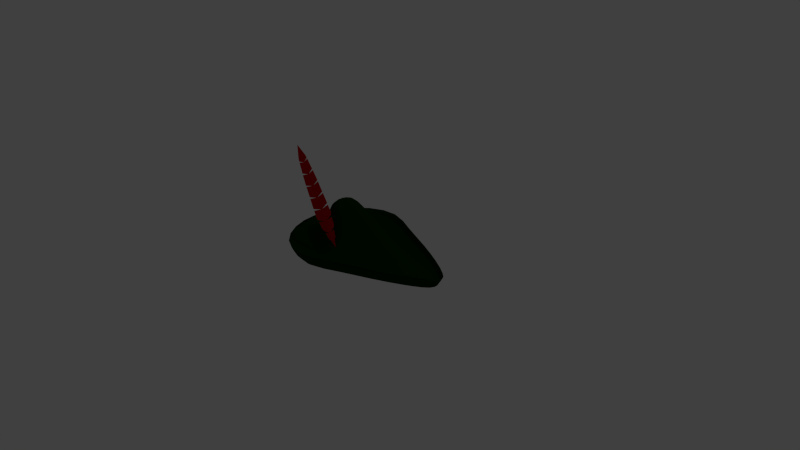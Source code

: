 # Source: RogueHat.blend  (saved by Blender 2.64.0; exported with 4.5.12 LTS)
import bpy
from mathutils import Matrix  # noqa: F401  (used for matrix-valued properties, if any)

bpy.ops.wm.read_factory_settings(use_empty=True)
scene = bpy.context.scene
scene.name = 'Scene'

# ---- collections
col_collection_1 = bpy.data.collections.new('Collection 1'); scene.collection.children.link(col_collection_1)

# ---- materials (node trees are filled in below, after node groups)
mat_hat_feather = bpy.data.materials.new('Hat Feather')
mat_hat_feather.alpha_threshold = 0.0
mat_hat_feather.use_transparent_shadow = False
mat_hat_feather.diffuse_color = (0.5596, 0.0, 0.0, 1.0)
mat_hat_feather.specular_color = (1.0, 0.0, 0.0)
mat_hat_feather.roughness = 0.5
mat_hat_feather.specular_intensity = 0.0
mat_hat_feather.line_color = (0.0, 0.0, 0.0, 1.0)
mat_rogue_hat = bpy.data.materials.new('Rogue Hat')
mat_rogue_hat.alpha_threshold = 0.0
mat_rogue_hat.use_transparent_shadow = False
mat_rogue_hat.diffuse_color = (0.0, 0.02721, 7.993e-08, 1.0)
mat_rogue_hat.specular_color = (0.0, 0.1523, 0.0)
mat_rogue_hat.roughness = 0.5
mat_rogue_hat.specular_intensity = 0.1071
mat_rogue_hat.line_color = (0.0, 0.0, 0.0, 1.0)

# ---- material node trees

# ---- world
world_world = bpy.data.worlds.new('World'); scene.world = world_world
world_world.color = (0.05088, 0.05088, 0.05088)
world_world.use_sun_shadow = False
world_world.sun_shadow_jitter_overblur = 0.0
world_world.cycles.sampling_method = 'MANUAL'
world_world.cycles.sample_map_resolution = 256

# ---- cameras
cam_camera = bpy.data.cameras.new('Camera')
cam_camera.clip_end = 100.0
cam_camera.lens = 35.0
cam_camera.sensor_width = 32.0
cam_camera.sensor_height = 18.0
cam_camera.ortho_scale = 7.314
cam_camera.dof.focus_distance = 0.0
cam_camera.dof.aperture_fstop = 128.0

# ---- lights
light_lamp = bpy.data.lights.new('Lamp', 'POINT')
light_lamp.transmission_factor = 0.0
light_lamp.cutoff_distance = 30.0
light_lamp.energy = 100.0
light_lamp.shadow_buffer_clip_start = 1.001
light_lamp.shadow_soft_size = 1.0
light_lamp.shadow_maximum_resolution = 0.006
light_lamp.use_absolute_resolution = True
light_lamp.cycles.use_multiple_importance_sampling = False

# ---- meshes
me_plane_001 = bpy.data.meshes.new('Plane.001')
me_plane_001.from_pydata([(0.1147, 0.004411, -1.0), (-0.1147, 0.004411, -1.0), (0.0, 0.004411, 1.0), (0.01614, 0.004411, -1.153), (-0.01614, 0.004411, -1.153), (0.01614, 0.004411, -1.449), (-0.01614, 0.004411, -1.449), (-0.1294, 0.004411, 0.75), (-0.175, 0.004411, 0.5), (-0.2147, 0.004411, 0.25), (-0.235, 0.004411, 0.0), (-0.2575, 0.004411, -0.25), (-0.2714, 0.004411, -0.5), (-0.2165, 0.004411, -0.75), (0.2165, 0.004411, -0.75), (0.2714, 0.004411, -0.5), (0.2575, 0.004411, -0.25), (0.235, 0.004411, 0.0), (0.2147, 0.004411, 0.25), (0.175, 0.004411, 0.5), (0.1294, 0.004411, 0.75), (-0.1516, 0.004411, 0.6614), (-0.1474, 0.004411, 0.6848), (0.1474, 0.004411, 0.6848), (0.1516, 0.004411, 0.6614), (0.1944, 0.004411, 0.4045), (0.0165, 0.004411, 0.375), (0.1891, 0.004411, 0.4386), (-0.1891, 0.004411, 0.4386), (-0.00815, 0.004411, 0.6257), (0.00815, 0.004411, 0.6257), (0.02086, 0.004411, -0.125), (0.2435, 0.004411, -0.09336), (-0.0165, 0.004411, 0.375), (-0.1944, 0.004411, 0.4045), (0.2405, 0.004411, -0.05925), (-0.2405, 0.004411, -0.05925), (0.2589, 0.004411, -0.308), (-0.2589, 0.004411, -0.308), (-0.0224, 0.004411, -0.375), (-0.261, 0.004411, -0.3456), (0.22, 0.004411, 0.186), (-0.22, 0.004411, 0.186), (-0.01904, 0.004411, 0.125), (-0.2221, 0.004411, 0.1589), (-0.02086, 0.004411, -0.125), (-0.2435, 0.004411, -0.09336), (0.2221, 0.004411, 0.1589), (0.01904, 0.004411, 0.125), (0.0224, 0.004411, -0.375), (0.261, 0.004411, -0.3456), (0.245, 0.004411, -0.5535), (-0.245, 0.004411, -0.5535), (-0.02066, 0.004411, -0.625), (-0.2356, 0.004411, -0.5971), (-0.01402, 0.004411, -0.875), (-0.1724, 0.004411, -0.8035), (0.2356, 0.004411, -0.5971), (0.02066, 0.004411, -0.625), (-0.155, 0.004411, -0.8471), (0.1724, 0.004411, -0.8035), (0.01402, 0.004411, -0.875), (0.155, 0.004411, -0.8471), (-0.07759, 0.004411, -1.015), (-0.005959, 0.004411, -1.077), (-0.0624, 0.004411, -1.041), (0.0624, 0.004411, -1.041), (0.005959, 0.004411, -1.077), (0.07759, 0.004411, -1.015), (0.0, 0.004411, 0.75), (0.0, 0.004411, 0.5), (0.0, 0.004411, 0.25), (0.0, 0.004411, 0.0), (0.0, 0.004411, -1.0), (0.0, 0.004411, -1.449), (0.0, 0.004411, -1.153), (0.0, 0.004411, 0.3572), (0.0, 0.004411, 0.1115), (7.451e-09, 0.004411, -0.125), (0.0, 0.004411, -0.1066), (0.0, 0.004411, 0.1386), (7.451e-09, 0.004411, 0.125), (0.0, 0.004411, -0.1407), (0.0, 0.004411, -0.3554), (0.0, 0.004411, -0.25), (0.0, 0.004411, -0.5), (0.0, 0.004411, -0.75), (0.0, 0.004411, 0.6374), (0.0, 0.004411, 0.614), (-1.49e-08, 0.004411, 0.3913), (0.0, 0.004411, 0.6257), (7.451e-09, 0.004411, 0.375), (0.0, 0.004411, -0.375), (0.0, 0.004411, -0.3929), (0.0, 0.004411, -0.6008), (0.0, 0.004411, -0.625), (0.0, 0.004411, -0.6444), (0.0, 0.004411, -0.8508), (7.451e-09, 0.004411, -0.875), (0.0, 0.004411, -0.8944), (0.0, 0.004411, -1.089), (0.0, 0.004411, -1.077), (0.0, 0.004411, -1.062), (0.1147, 0.006651, -1.0), (-0.1147, 0.006651, -1.0), (0.0, 0.006651, 1.0), (0.01614, 0.006651, -1.153), (-0.01614, 0.006651, -1.153), (0.01614, 0.006651, -1.449), (-0.01614, 0.006651, -1.449), (-0.1294, 0.006651, 0.75), (-0.175, 0.006651, 0.5), (-0.2147, 0.006651, 0.25), (-0.235, 0.006651, 0.0), (-0.2575, 0.006651, -0.25), (-0.2714, 0.006651, -0.5), (-0.2165, 0.006651, -0.75), (0.2165, 0.006651, -0.75), (0.2714, 0.006651, -0.5), (0.2575, 0.006651, -0.25), (0.235, 0.006651, 0.0), (0.2147, 0.006651, 0.25), (0.175, 0.006651, 0.5), (0.1294, 0.006651, 0.75), (-0.1516, 0.006651, 0.6614), (-0.1474, 0.006651, 0.6848), (0.1474, 0.006651, 0.6848), (0.1516, 0.006651, 0.6614), (0.1944, 0.006651, 0.4045), (0.0165, 0.006651, 0.375), (0.1891, 0.006651, 0.4386), (-0.1891, 0.006651, 0.4386), (-0.00815, 0.006651, 0.6257), (0.00815, 0.006651, 0.6257), (0.02086, 0.006651, -0.125), (0.2435, 0.006651, -0.09336), (-0.0165, 0.006651, 0.375), (-0.1944, 0.006651, 0.4045), (0.2405, 0.006651, -0.05925), (-0.2405, 0.006651, -0.05925), (0.2589, 0.006651, -0.308), (-0.2589, 0.006651, -0.308), (-0.0224, 0.006651, -0.375), (-0.261, 0.006651, -0.3456), (0.22, 0.006651, 0.186), (-0.22, 0.006651, 0.186), (-0.01904, 0.006651, 0.125), (-0.2221, 0.006651, 0.1589), (-0.02086, 0.006651, -0.125), (-0.2435, 0.006651, -0.09336), (0.2221, 0.006651, 0.1589), (0.01904, 0.006651, 0.125), (0.0224, 0.006651, -0.375), (0.261, 0.006651, -0.3456), (0.245, 0.006651, -0.5535), (-0.245, 0.006651, -0.5535), (-0.02066, 0.006651, -0.625), (-0.2356, 0.006651, -0.5971), (-0.01402, 0.006651, -0.875), (-0.1724, 0.006651, -0.8035), (0.2356, 0.006651, -0.5971), (0.02066, 0.006651, -0.625), (-0.155, 0.006651, -0.8471), (0.1724, 0.006651, -0.8035), (0.01402, 0.006651, -0.875), (0.155, 0.006651, -0.8471), (-0.07759, 0.006651, -1.015), (-0.005959, 0.006651, -1.077), (-0.0624, 0.006651, -1.041), (0.0624, 0.006651, -1.041), (0.005959, 0.006651, -1.077), (0.07759, 0.006651, -1.015), (0.0, 0.006651, 0.75), (0.0, 0.006651, 0.5), (0.0, 0.006651, 0.25), (0.0, 0.006651, 0.0), (0.0, 0.006651, -1.0), (0.0, 0.006651, -1.449), (0.0, 0.006651, -1.153), (0.0, 0.006651, 0.3572), (0.0, 0.006651, 0.1115), (7.451e-09, 0.006651, -0.125), (0.0, 0.006651, -0.1066), (0.0, 0.006651, 0.1386), (7.451e-09, 0.006651, 0.125), (0.0, 0.006651, -0.1407), (0.0, 0.006651, -0.3554), (0.0, 0.006651, -0.25), (0.0, 0.006651, -0.5), (0.0, 0.006651, -0.75), (0.0, 0.006651, 0.6374), (0.0, 0.006651, 0.614), (-1.49e-08, 0.006651, 0.3913), (0.0, 0.006651, 0.6257), (7.451e-09, 0.006651, 0.375), (0.0, 0.006651, -0.375), (0.0, 0.006651, -0.3929), (0.0, 0.006651, -0.6008), (0.0, 0.006651, -0.625), (0.0, 0.006651, -0.6444), (0.0, 0.006651, -0.8508), (7.451e-09, 0.006651, -0.875), (0.0, 0.006651, -0.8944), (0.0, 0.006651, -1.089), (0.0, 0.006651, -1.077), (0.0, 0.006651, -1.062)], [], [(99, 73, 1, 59), (102, 63, 1, 73), (75, 74, 6, 4), (88, 70, 8, 21), (76, 71, 9, 34), (77, 72, 10, 44), (82, 84, 11, 46), (93, 85, 12, 40), (96, 86, 13, 54), (69, 87, 22, 7), (90, 88, 21, 29), (89, 91, 33, 28), (87, 90, 29, 22), (70, 89, 28, 8), (91, 76, 34, 33), (81, 77, 44, 43), (72, 79, 36, 10), (71, 80, 42, 9), (80, 81, 43, 42), (79, 78, 45, 36), (78, 82, 46, 45), (84, 83, 38, 11), (83, 92, 39, 38), (92, 93, 40, 39), (85, 94, 52, 12), (94, 95, 53, 52), (95, 96, 54, 53), (86, 97, 56, 13), (97, 98, 55, 56), (98, 99, 59, 55), (75, 4, 65, 100), (100, 65, 64, 101), (101, 64, 63, 102), (68, 102, 73, 0), (62, 0, 73, 99), (24, 19, 70, 88), (25, 18, 71, 76), (3, 5, 74, 75), (47, 17, 72, 77), (32, 16, 84, 82), (50, 15, 85, 93), (57, 14, 86, 96), (20, 23, 87, 69), (30, 24, 88, 90), (27, 26, 91, 89), (23, 30, 90, 87), (19, 27, 89, 70), (26, 25, 76, 91), (48, 47, 77, 81), (17, 35, 79, 72), (18, 41, 80, 71), (41, 48, 81, 80), (35, 31, 78, 79), (31, 32, 82, 78), (16, 37, 83, 84), (37, 49, 92, 83), (49, 50, 93, 92), (15, 51, 94, 85), (51, 58, 95, 94), (58, 57, 96, 95), (14, 60, 97, 86), (60, 61, 98, 97), (61, 62, 99, 98), (3, 75, 100, 66), (66, 100, 101, 67), (67, 101, 102, 68), (202, 162, 104, 176), (205, 176, 104, 166), (178, 107, 109, 177), (191, 124, 111, 173), (179, 137, 112, 174), (180, 147, 113, 175), (185, 149, 114, 187), (196, 143, 115, 188), (199, 157, 116, 189), (172, 110, 125, 190), (193, 132, 124, 191), (192, 131, 136, 194), (190, 125, 132, 193), (173, 111, 131, 192), (194, 136, 137, 179), (184, 146, 147, 180), (175, 113, 139, 182), (174, 112, 145, 183), (183, 145, 146, 184), (182, 139, 148, 181), (181, 148, 149, 185), (187, 114, 141, 186), (186, 141, 142, 195), (195, 142, 143, 196), (188, 115, 155, 197), (197, 155, 156, 198), (198, 156, 157, 199), (189, 116, 159, 200), (200, 159, 158, 201), (201, 158, 162, 202), (178, 203, 168, 107), (203, 204, 167, 168), (204, 205, 166, 167), (171, 103, 176, 205), (165, 202, 176, 103), (127, 191, 173, 122), (128, 179, 174, 121), (106, 178, 177, 108), (150, 180, 175, 120), (135, 185, 187, 119), (153, 196, 188, 118), (160, 199, 189, 117), (123, 172, 190, 126), (133, 193, 191, 127), (130, 192, 194, 129), (126, 190, 193, 133), (122, 173, 192, 130), (129, 194, 179, 128), (151, 184, 180, 150), (120, 175, 182, 138), (121, 174, 183, 144), (144, 183, 184, 151), (138, 182, 181, 134), (134, 181, 185, 135), (119, 187, 186, 140), (140, 186, 195, 152), (152, 195, 196, 153), (118, 188, 197, 154), (154, 197, 198, 161), (161, 198, 199, 160), (117, 189, 200, 163), (163, 200, 201, 164), (164, 201, 202, 165), (106, 169, 203, 178), (169, 170, 204, 203), (170, 171, 205, 204), (150, 120, 17, 47), (65, 4, 107, 168), (36, 45, 148, 139), (167, 166, 63, 64), (30, 23, 126, 133), (51, 15, 118, 154), (160, 117, 14, 57), (59, 1, 104, 162), (28, 33, 136, 131), (21, 8, 111, 124), (54, 13, 116, 157), (141, 114, 11, 38), (41, 18, 121, 144), (132, 125, 22, 29), (61, 60, 163, 164), (131, 111, 8, 28), (44, 10, 113, 147), (158, 159, 56, 55), (40, 12, 115, 143), (171, 170, 67, 68), (26, 27, 130, 129), (128, 121, 18, 25), (38, 39, 142, 141), (68, 0, 103, 171), (168, 167, 64, 65), (58, 51, 154, 161), (153, 118, 15, 50), (29, 21, 124, 132), (53, 54, 157, 156), (155, 115, 12, 52), (48, 41, 144, 151), (33, 34, 137, 136), (62, 61, 164, 165), (49, 37, 140, 152), (145, 112, 9, 42), (43, 44, 147, 146), (133, 127, 24, 30), (162, 158, 55, 59), (46, 11, 114, 149), (27, 19, 122, 130), (127, 122, 19, 24), (39, 40, 143, 142), (177, 109, 6, 74), (45, 46, 149, 148), (169, 106, 3, 66), (57, 58, 161, 160), (135, 119, 16, 32), (31, 35, 138, 134), (4, 6, 109, 107), (35, 17, 120, 138), (166, 104, 1, 63), (23, 20, 123, 126), (52, 53, 156, 155), (165, 103, 0, 62), (47, 48, 151, 150), (74, 5, 108, 177), (34, 9, 112, 137), (139, 113, 10, 36), (42, 43, 146, 145), (60, 14, 117, 163), (50, 49, 152, 153), (125, 110, 7, 22), (32, 31, 134, 135), (25, 26, 129, 128), (159, 116, 13, 56), (37, 16, 119, 140), (5, 3, 106, 108), (170, 169, 66, 67), (2, 69, 7), (2, 20, 69), (105, 110, 172), (105, 172, 123), (20, 2, 105, 123), (110, 105, 2, 7)])
me_plane_001.materials.append(mat_hat_feather)
me_plane_001.use_remesh_preserve_volume = False
me_plane_001.use_remesh_preserve_attributes = False
me_plane_001.use_mirror_vertex_groups = False
me_plane_001.update()
me_cylinder_002 = bpy.data.meshes.new('Cylinder.002')
me_cylinder_002.from_pydata([(0.614, -0.3226, -0.02293), (-0.6686, -0.7804, 0.1049), (-1.084, -0.1774, -0.02293), (1.001, 0.1797, 0.1049), (-0.6686, 0.7804, 0.1049), (1.084, -0.0465, -0.02293), (0.2348, -0.5382, 0.1049), (-0.614, -0.7167, -0.02293), (-1.18, 0.1932, 0.1049), (0.9189, 0.165, -0.02293), (-0.614, 0.7167, -0.02293), (1.001, -0.1797, 0.1049), (0.2156, -0.4942, -0.02293), (-1.001, -0.5501, 0.1049), (-0.5206, 0.5898, 0.008152), (0.2348, 0.5382, 0.1049), (-1.084, 0.1774, -0.02293), (-0.9191, 0.146, 0.008152), (0.1828, 0.4067, 0.008152), (-0.7792, -0.4158, 0.008152), (-0.1828, -0.5587, 0.008152), (0.5206, -0.2655, 0.008152), (0.9191, -0.03826, 0.008152), (0.7792, 0.1358, 0.008152), (-0.1828, 0.5587, 0.008152), (-0.7792, 0.4158, 0.008152), (-0.9191, -0.146, 0.008152), (-0.5206, -0.5898, 0.008152), (0.1828, -0.4067, 0.008152), (0.7792, -0.1358, 0.008152), (0.9191, 0.03826, 0.008152), (0.5206, 0.2655, 0.008152), (-0.6132, 0.7058, 0.03744), (-1.083, 0.1747, 0.03744), (0.2153, 0.4868, 0.03744), (-0.9178, -0.4976, 0.03744), (-0.2153, -0.6687, 0.03744), (0.6132, -0.3177, 0.03744), (1.083, -0.04579, 0.03744), (0.9178, 0.1625, 0.03744), (-0.2153, 0.6687, 0.03744), (-0.9178, 0.4976, 0.03744), (-1.083, -0.1747, 0.03744), (-0.6132, -0.7058, 0.03744), (0.2153, -0.4868, 0.03744), (0.9178, -0.1625, 0.03744), (1.083, 0.04579, 0.03744), (0.6132, 0.3177, 0.03744), (0.2323, 0.5325, 0.08201), (0.6615, 0.3476, 0.08201), (0.9901, 0.1778, 0.08201), (1.168, 0.0501, 0.08201), (1.168, -0.0501, 0.08201), (0.9901, -0.1778, 0.08201), (0.6615, -0.3476, 0.08201), (0.2323, -0.5325, 0.08201), (-0.2323, -0.7316, 0.08201), (-0.6615, -0.7722, 0.08201), (-0.9901, -0.5443, 0.08201), (-1.168, -0.1911, 0.08201), (-1.168, 0.1911, 0.08201), (-0.9901, 0.5443, 0.08201), (-0.2323, 0.7316, 0.08201), (-0.6615, 0.7722, 0.08201), (1.18, -0.05063, 0.1049), (-0.9189, 0.5052, -0.02293), (0.614, 0.3226, -0.02293), (-1.18, -0.1932, 0.1049), (-0.2156, -0.679, -0.02293), (0.6686, -0.3513, 0.1049), (-0.2156, 0.679, -0.02293), (1.084, 0.0465, -0.02293), (-1.001, 0.5501, 0.1049), (0.6686, 0.3513, 0.1049), (0.2156, 0.4942, -0.02293), (-0.9189, -0.5052, -0.02293), (-0.2348, -0.7393, 0.1049), (0.9189, -0.165, -0.02293), (-0.2348, 0.7393, 0.1049), (1.18, 0.05063, 0.1049), (0.2766, 0.1964, 0.1245), (-0.09471, 0.1179, 0.4094), (0.02666, -0.3009, 0.1245), (-0.2447, -0.1806, 0.4094), (-0.6851, 0.3076, 0.1245), (-0.6717, 0.1846, 0.4094), (0.02666, 0.3009, 0.1245), (-0.2447, 0.1806, 0.4094), (0.2766, -0.1964, 0.1245), (-0.09471, -0.1179, 0.4094), (-0.7887, 0.108, 0.1245), (-0.7339, 0.06481, 0.4094), (0.4679, -0.1005, 0.1245), (0.02007, -0.06027, 0.4094), (-0.7887, -0.108, 0.1245), (-0.7339, -0.06481, 0.4094), (0.5714, -0.02831, 0.1245), (0.08219, -0.01699, 0.4094), (-0.6851, -0.3076, 0.1245), (-0.6717, -0.1846, 0.4094), (0.5714, 0.02831, 0.1245), (0.08219, 0.01699, 0.4094), (-0.4938, -0.4364, 0.1245), (-0.557, -0.2618, 0.4094), (-0.2439, 0.4134, 0.1245), (-0.407, 0.2481, 0.4094), (0.4679, 0.1005, 0.1245), (0.02007, 0.06027, 0.4094), (-0.2439, -0.4134, 0.1245), (-0.407, -0.2481, 0.4094), (-0.4938, 0.4364, 0.1245), (-0.557, 0.2618, 0.4094), (-0.3433, 0.05238, 0.5818), (-0.4099, -0.08025, 0.5818), (-0.5998, 0.08203, 0.5818), (-0.4099, 0.08025, 0.5818), (-0.3433, -0.05238, 0.5818), (-0.6274, 0.02881, 0.5818), (-0.2923, -0.02679, 0.5818), (-0.6274, -0.02881, 0.5818), (-0.2647, -0.00755, 0.5818), (-0.5998, -0.08203, 0.5818), (-0.2647, 0.00755, 0.5818), (-0.5487, -0.1164, 0.5818), (-0.4821, 0.1102, 0.5818), (-0.2923, 0.02679, 0.5818), (-0.4821, -0.1102, 0.5818), (-0.5487, 0.1164, 0.5818), (0.6137, -0.3225, -0.02286), (-0.6683, -0.7801, 0.1049), (-1.083, -0.1773, -0.02286), (1.0, 0.1796, 0.1049), (-0.6683, 0.7801, 0.1049), (1.083, -0.04648, -0.02286), (0.2346, -0.538, 0.1049), (-0.6138, -0.7164, -0.02286), (-1.18, 0.1931, 0.1049), (0.9185, 0.1649, -0.02286), (-0.6138, 0.7164, -0.02286), (1.0, -0.1796, 0.1049), (0.2155, -0.494, -0.02286), (-1.0, -0.5499, 0.1049), (-0.5204, 0.5895, 0.008202), (0.2346, 0.538, 0.1049), (-1.083, 0.1773, -0.02286), (-0.9187, 0.1459, 0.008202), (0.1827, 0.4066, 0.008202), (-0.7789, -0.4156, 0.008202), (-0.1828, -0.5585, 0.008202), (0.5204, -0.2654, 0.008202), (0.9187, -0.03825, 0.008202), (0.7788, 0.1357, 0.008202), (-0.1828, 0.5585, 0.008202), (-0.7789, 0.4156, 0.008202), (-0.9187, -0.1459, 0.008202), (-0.5204, -0.5895, 0.008202), (0.1827, -0.4066, 0.008202), (0.7788, -0.1357, 0.008202), (0.9187, 0.03825, 0.008202), (0.5204, 0.2654, 0.008202), (-0.613, 0.7055, 0.03748), (-1.082, 0.1747, 0.03748), (0.2152, 0.4866, 0.03748), (-0.9174, -0.4974, 0.03748), (-0.2153, -0.6684, 0.03748), (0.6129, -0.3176, 0.03748), (1.082, -0.04577, 0.03748), (0.9173, 0.1624, 0.03748), (-0.2153, 0.6684, 0.03748), (-0.9174, 0.4974, 0.03748), (-1.082, -0.1747, 0.03748), (-0.613, -0.7055, 0.03748), (0.2152, -0.4866, 0.03748), (0.9173, -0.1624, 0.03748), (1.082, 0.04577, 0.03748), (0.6129, 0.3176, 0.03748), (0.2322, 0.5323, 0.08203), (0.6612, 0.3475, 0.08203), (0.9896, 0.1777, 0.08203), (1.167, 0.05008, 0.08203), (1.167, -0.05008, 0.08203), (0.9896, -0.1777, 0.08203), (0.6612, -0.3475, 0.08203), (0.2322, -0.5323, 0.08203), (-0.2322, -0.7313, 0.08203), (-0.6613, -0.7719, 0.08203), (-0.9897, -0.5441, 0.08203), (-1.167, -0.1911, 0.08203), (-1.167, 0.1911, 0.08203), (-0.9897, 0.5441, 0.08203), (-0.2322, 0.7313, 0.08203), (-0.6613, 0.7719, 0.08203), (1.18, -0.05061, 0.1049), (-0.9185, 0.505, -0.02286), (0.6137, 0.3225, -0.02286), (-1.18, -0.1931, 0.1049), (-0.2155, -0.6787, -0.02286), (0.6683, -0.3512, 0.1049), (-0.2155, 0.6787, -0.02286), (1.083, 0.04648, -0.02286), (-1.0, 0.5499, 0.1049), (0.6683, 0.3512, 0.1049), (0.2155, 0.494, -0.02286), (-0.9185, -0.505, -0.02286), (-0.2347, -0.739, 0.1049), (0.9185, -0.1649, -0.02286), (-0.2347, 0.739, 0.1049), (1.18, 0.05061, 0.1049), (0.2765, 0.1964, 0.1245), (-0.09471, 0.1178, 0.4093), (0.02661, -0.3008, 0.1245), (-0.2446, -0.1805, 0.4093), (-0.6849, 0.3075, 0.1245), (-0.6715, 0.1845, 0.4093), (0.02661, 0.3008, 0.1245), (-0.2446, 0.1805, 0.4093), (0.2765, -0.1964, 0.1245), (-0.09471, -0.1178, 0.4093), (-0.7884, 0.108, 0.1245), (-0.7336, 0.06479, 0.4093), (0.4677, -0.1004, 0.1245), (0.02003, -0.06025, 0.4093), (-0.7884, -0.108, 0.1245), (-0.7336, -0.06479, 0.4093), (0.5712, -0.0283, 0.1245), (0.08212, -0.01698, 0.4093), (-0.6849, -0.3075, 0.1245), (-0.6715, -0.1845, 0.4093), (0.5712, 0.0283, 0.1245), (0.08212, 0.01698, 0.4093), (-0.4937, -0.4362, 0.1245), (-0.5568, -0.2617, 0.4093), (-0.2438, 0.4132, 0.1245), (-0.4069, 0.2479, 0.4093), (0.4677, 0.1004, 0.1245), (0.02003, 0.06025, 0.4093), (-0.2438, -0.4132, 0.1245), (-0.4069, -0.2479, 0.4093), (-0.4937, 0.4362, 0.1245), (-0.5568, 0.2617, 0.4093), (-0.3432, 0.05236, 0.5816), (-0.4098, -0.08022, 0.5816), (-0.5995, 0.082, 0.5816), (-0.4098, 0.08022, 0.5816), (-0.3432, -0.05236, 0.5816), (-0.6271, 0.02879, 0.5816), (-0.2922, -0.02678, 0.5816), (-0.6271, -0.02879, 0.5816), (-0.2646, -0.007547, 0.5816), (-0.5995, -0.082, 0.5816), (-0.2646, 0.007547, 0.5816), (-0.5485, -0.1163, 0.5816), (-0.4819, 0.1102, 0.5816), (-0.2922, 0.02678, 0.5816), (-0.4819, -0.1102, 0.5816), (-0.5485, 0.1163, 0.5816), (-0.5945, 0.6939, -0.04061), (-1.049, 0.1718, -0.04061), (0.2087, 0.4785, -0.04061), (-0.8897, -0.4892, -0.04061), (-0.2088, -0.6574, -0.04061), (0.5944, -0.3124, -0.04061), (1.049, -0.04502, -0.04061), (0.8897, 0.1597, -0.04061), (-0.2088, 0.6574, -0.04061), (-0.8897, 0.4892, -0.04061), (-1.049, -0.1718, -0.04061), (-0.5945, -0.6939, -0.04061), (0.2087, -0.4785, -0.04061), (0.8897, -0.1597, -0.04061), (1.049, 0.04502, -0.04061), (0.5944, 0.3124, -0.04061), (0.2105, 0.4825, -0.03621), (0.2262, 0.5168, 0.05592), (-1.112, 0.379, 0.1049), (-1.204, -7.451e-09, 0.1049), (0.5994, 0.315, -0.03621), (0.6442, 0.3374, 0.05592), (0.7816, 0.2404, -0.02293), (0.8971, 0.1611, -0.03621), (0.9641, 0.1725, 0.05592), (1.021, 0.09937, -0.02293), (1.058, 0.04539, -0.03621), (1.137, 0.04862, 0.05592), (-0.7816, 0.6333, -0.02293), (1.058, -0.04539, -0.03621), (1.137, -0.04862, 0.05592), (-0.423, 0.7378, -0.02293), (0.8971, -0.1611, -0.03621), (0.9641, -0.1725, 0.05592), (0.8511, -0.2618, 0.1049), (0.5994, -0.315, -0.03621), (0.6442, -0.3374, 0.05592), (1.112, -0.1082, 0.1049), (0.2105, -0.4825, -0.03621), (0.2262, -0.5168, 0.05592), (0.423, -0.4083, -0.02293), (-0.2105, -0.6628, -0.03621), (-0.2262, -0.71, 0.05592), (1.565e-07, -0.5834, -0.02293), (-0.5994, -0.6997, -0.03621), (-0.6442, -0.7494, 0.05592), (-1.112, -0.379, 0.1049), (-0.8971, -0.4932, -0.03621), (-0.9641, -0.5283, 0.05592), (-0.8511, -0.6896, 0.1049), (-1.058, -0.1732, -0.03621), (-1.137, -0.1855, 0.05592), (0.4606, 0.4447, 0.1049), (-1.058, 0.1732, -0.03621), (-1.137, 0.1855, 0.05592), (5.96e-08, 0.6353, 0.1049), (-0.8971, 0.4932, -0.03621), (-0.9641, 0.5283, 0.05592), (-1.105, 3.725e-09, -0.02293), (-0.5994, 0.6997, -0.03621), (-0.6442, 0.7494, 0.05592), (-1.021, 0.3481, -0.02293), (-0.2105, 0.6628, -0.03621), (-0.2262, 0.71, 0.05592), (0.1335, 0.3575, 0.02421), (0.4304, 0.2333, 0.02421), (0.6577, 0.1193, 0.02421), (0.7807, 0.03363, 0.02421), (0.7807, -0.03363, 0.02421), (0.6577, -0.1193, 0.02421), (0.4304, -0.2333, 0.02421), (0.1335, -0.3575, 0.02421), (-0.1878, -0.4911, 0.02421), (-0.4847, -0.5184, 0.02421), (-0.712, -0.3654, 0.02421), (-0.835, -0.1283, 0.02421), (-0.835, 0.1283, 0.02421), (-0.712, 0.3654, 0.02421), (-0.4847, 0.5184, 0.02421), (-0.1878, 0.4911, 0.02421), (-0.6628, 0.5211, 0.008152), (-0.4225, 0.7266, 0.03744), (-0.9373, -1.118e-08, 0.008152), (-1.02, 0.3428, 0.03744), (6.333e-08, 0.4801, 0.008152), (0.4225, 0.4022, 0.03744), (-0.6628, -0.5211, 0.008152), (-1.02, -0.3428, 0.03744), (1.341e-07, -0.4801, 0.008152), (-0.4225, -0.7266, 0.03744), (0.6628, -0.1978, 0.008152), (0.4225, -0.4022, 0.03744), (0.9373, -2.794e-08, 0.008152), (1.02, -0.09786, 0.03744), (0.6628, 0.1978, 0.008152), (1.02, 0.09786, 0.03744), (-0.7806, 0.6237, 0.03744), (-0.3587, 0.6071, 0.008152), (-1.104, -7.451e-09, 0.03744), (-0.8659, 0.2864, 0.008152), (6.333e-08, 0.5746, 0.03744), (0.3587, 0.336, 0.008152), (-0.7806, -0.6237, 0.03744), (-0.8659, -0.2864, 0.008152), (1.565e-07, -0.5746, 0.03744), (-0.3587, -0.6071, 0.008152), (0.7806, -0.2368, 0.03744), (0.3587, -0.336, 0.008152), (1.104, -2.98e-08, 0.03744), (0.8659, -0.08177, 0.008152), (0.7806, 0.2367, 0.03744), (0.8659, 0.08177, 0.008152), (-0.573, 0.6518, 0.02851), (-1.011, 0.1614, 0.02851), (0.2012, 0.4495, 0.02851), (-0.8575, -0.4595, 0.02851), (-0.2012, -0.6176, 0.02851), (0.573, -0.2934, 0.02851), (1.011, -0.04229, 0.02851), (0.8575, 0.1501, 0.02851), (-0.2012, 0.6176, 0.02851), (-0.8575, 0.4595, 0.02851), (-1.011, -0.1614, 0.02851), (-0.573, -0.6518, 0.02851), (0.2012, -0.4495, 0.02851), (0.8575, -0.1501, 0.02851), (1.011, 0.04229, 0.02851), (0.573, 0.2934, 0.02851), (0.2232, 0.5116, 0.01217), (0.2379, 0.5453, 0.1314), (5.96e-08, 0.6286, 0.08201), (0.4558, 0.44, 0.08201), (0.6356, 0.334, 0.01217), (0.6774, 0.3559, 0.1314), (0.8421, 0.259, 0.08201), (0.9512, 0.1708, 0.01217), (1.014, 0.182, 0.1314), (1.1, 0.1071, 0.08201), (1.122, 0.04813, 0.01217), (1.196, 0.0513, 0.1314), (1.191, -2.98e-08, 0.08201), (1.122, -0.04813, 0.01217), (1.196, -0.0513, 0.1314), (1.1, -0.1071, 0.08201), (0.9512, -0.1708, 0.01217), (1.014, -0.182, 0.1314), (0.8421, -0.259, 0.08201), (0.6356, -0.334, 0.01217), (0.6774, -0.3559, 0.1314), (0.4558, -0.44, 0.08201), (0.2232, -0.5116, 0.01217), (0.2379, -0.5453, 0.1314), (1.639e-07, -0.6286, 0.08201), (-0.2232, -0.7028, 0.01217), (-0.2379, -0.7491, 0.1314), (-0.4558, -0.7949, 0.08201), (-0.6356, -0.7419, 0.01217), (-0.6774, -0.7907, 0.1314), (-0.8421, -0.6823, 0.08201), (-0.9512, -0.523, 0.01217), (-1.014, -0.5574, 0.1314), (-1.1, -0.375, 0.08201), (-1.122, -0.1836, 0.01217), (-1.196, -0.1957, 0.1314), (-1.191, 0.0, 0.08201), (-1.122, 0.1836, 0.01217), (-1.196, 0.1957, 0.1314), (-1.1, 0.375, 0.08201), (-0.9512, 0.523, 0.01217), (-1.014, 0.5574, 0.1314), (-0.8421, 0.6823, 0.08201), (-0.6356, 0.7419, 0.01217), (-0.6774, 0.7907, 0.1314), (-0.4558, 0.7949, 0.08201), (-0.2232, 0.7028, 0.01217), (-0.2379, 0.7491, 0.1314), (-0.7816, -0.6333, -0.02293), (-0.423, -0.7378, -0.02293), (0.4606, -0.4447, 0.1049), (1.676e-07, -0.6353, 0.1049), (1.021, -0.09937, -0.02293), (1.105, -2.701e-08, -0.02293), (-0.8511, 0.6896, 0.1049), (-0.4606, 0.8034, 0.1049), (0.8511, 0.2618, 0.1049), (1.112, 0.1082, 0.1049), (-1.021, -0.3481, -0.02293), (-0.4606, -0.8034, 0.1049), (0.7816, -0.2404, -0.02293), (1.204, -3.073e-08, 0.1049), (0.423, 0.4083, -0.02293), (5.215e-08, 0.5834, -0.02293), (-0.374, -0.4492, 0.1245), (0.5321, 0.0605, 0.1245), (-0.1086, 0.3552, 0.1245), (-0.599, -0.3856, 0.1245), (0.5849, -2.608e-08, 0.1245), (-0.7493, -0.2119, 0.1245), (0.5321, -0.0605, 0.1245), (-0.8021, -1.118e-08, 0.1245), (0.3818, -0.1464, 0.1245), (-0.7493, 0.2119, 0.1245), (0.1568, -0.2486, 0.1245), (0.1568, 0.2486, 0.1245), (-0.599, 0.3856, 0.1245), (-0.1086, -0.3552, 0.1245), (-0.3258, -0.2131, 0.4094), (-0.4851, -0.2695, 0.4094), (0.3818, 0.1464, 0.1245), (-0.03161, 0.08782, 0.4094), (0.05859, 0.0363, 0.4094), (-0.374, 0.4492, 0.1245), (-0.4851, 0.2695, 0.4094), (-0.4489, 0.08295, 0.5893), (-0.3258, 0.2131, 0.4094), (-0.6201, -0.2314, 0.4094), (0.09026, -2.421e-08, 0.4094), (-0.7103, -0.1272, 0.4094), (0.05859, -0.0363, 0.4094), (-0.7419, -1.676e-08, 0.4094), (-0.03161, -0.08782, 0.4094), (-0.7103, 0.1272, 0.4094), (-0.1666, -0.1492, 0.4094), (-0.1666, 0.1492, 0.4094), (-0.6201, 0.2314, 0.4094), (0.09094, 0.1572, 0.267), (-0.2497, 0.08185, 0.5237), (-0.109, -0.2408, 0.267), (-0.3538, -0.1254, 0.5237), (-0.6784, 0.2461, 0.267), (-0.6504, 0.1282, 0.5237), (-0.109, 0.2408, 0.267), (-0.3538, 0.1254, 0.5237), (0.09094, -0.1572, 0.267), (-0.2497, -0.08185, 0.5237), (-0.7613, 0.08642, 0.267), (-0.6935, 0.04501, 0.5237), (0.244, -0.08037, 0.267), (-0.17, -0.04186, 0.5237), (-0.7613, -0.08642, 0.267), (-0.6935, -0.04501, 0.5237), (0.3268, -0.02265, 0.267), (-0.1268, -0.0118, 0.5237), (-0.6784, -0.2461, 0.267), (-0.6504, -0.1282, 0.5237), (0.3268, 0.02265, 0.267), (-0.1268, 0.0118, 0.5237), (-0.5254, -0.3491, 0.267), (-0.5707, -0.1818, 0.5237), (-0.3254, 0.3307, 0.267), (-0.4666, 0.1723, 0.5237), (0.244, 0.08037, 0.267), (-0.17, 0.04186, 0.5237), (-0.3254, -0.3307, 0.267), (-0.4666, -0.1723, 0.5237), (-0.5254, 0.3491, 0.267), (-0.5707, 0.1818, 0.5237), (-0.4489, -0.08295, 0.5893), (-0.3348, 0.03422, 0.5893), (-0.5107, 0.104, 0.5893), (-0.5107, -0.104, 0.5893), (-0.2998, 0.01425, 0.5893), (-0.563, -0.08952, 0.5893), (-0.2875, -2.328e-08, 0.5893), (-0.598, -0.04931, 0.5893), (-0.2998, -0.01425, 0.5893), (-0.6103, -2.095e-08, 0.5893), (-0.3348, -0.03422, 0.5893), (-0.598, 0.04931, 0.5893), (-0.3872, -0.05802, 0.5893), (-0.3872, 0.05802, 0.5893), (-0.563, 0.08952, 0.5893), (0.2104, 0.4824, -0.03616), (0.2261, 0.5166, 0.05595), (-1.112, 0.3789, 0.1049), (-1.203, -7.451e-09, 0.1049), (0.5992, 0.3149, -0.03616), (0.6439, 0.3372, 0.05595), (0.7812, 0.2403, -0.02286), (0.8968, 0.161, -0.03616), (0.9636, 0.1725, 0.05595), (1.021, 0.09933, -0.02286), (1.058, 0.04538, -0.03616), (1.137, 0.0486, 0.05595), (-0.7813, 0.633, -0.02286), (1.058, -0.04538, -0.03616), (1.137, -0.0486, 0.05595), (-0.4229, 0.7375, -0.02286), (0.8968, -0.161, -0.03616), (0.9636, -0.1725, 0.05595), (0.8507, -0.2617, 0.1049), (0.5992, -0.3149, -0.03616), (0.6439, -0.3372, 0.05595), (1.112, -0.1082, 0.1049), (0.2104, -0.4824, -0.03616), (0.2261, -0.5166, 0.05595), (0.4228, -0.4082, -0.02286), (-0.2104, -0.6626, -0.03616), (-0.2261, -0.7097, 0.05595), (-3.478e-05, -0.5832, -0.02286), (-0.5992, -0.6994, -0.03616), (-0.6439, -0.7491, 0.05595), (-1.112, -0.3789, 0.1049), (-0.8968, -0.4931, -0.03616), (-0.9637, -0.5281, 0.05595), (-0.8508, -0.6893, 0.1049), (-1.058, -0.1731, -0.03616), (-1.137, -0.1854, 0.05595), (0.4604, 0.4445, 0.1049), (-1.058, 0.1731, -0.03616), (-1.137, 0.1854, 0.05595), (-3.487e-05, 0.635, 0.1049), (-0.8968, 0.4931, -0.03616), (-0.9637, 0.5281, 0.05595), (-1.105, 7.451e-09, -0.02286), (-0.5992, 0.6994, -0.03616), (-0.6439, 0.7491, 0.05595), (-1.021, 0.3479, -0.02286), (-0.2104, 0.6626, -0.03616), (-0.2261, 0.7097, 0.05595), (0.1334, 0.3573, 0.02425), (0.4302, 0.2333, 0.02425), (0.6574, 0.1193, 0.02425), (0.7803, 0.03362, 0.02425), (0.7803, -0.03362, 0.02425), (0.6574, -0.1193, 0.02425), (0.4302, -0.2333, 0.02425), (0.1334, -0.3573, 0.02425), (-0.1878, -0.4909, 0.02425), (-0.4846, -0.5181, 0.02425), (-0.7117, -0.3653, 0.02425), (-0.8346, -0.1283, 0.02425), (-0.8346, 0.1283, 0.02425), (-0.7117, 0.3653, 0.02425), (-0.4846, 0.5181, 0.02425), (-0.1878, 0.4909, 0.02425), (-0.6625, 0.5209, 0.008202), (-0.4223, 0.7263, 0.03748), (-0.9369, -1.118e-08, 0.008202), (-1.02, 0.3427, 0.03748), (-3.487e-05, 0.4799, 0.008202), (0.4223, 0.402, 0.03748), (-0.6625, -0.5209, 0.008202), (-1.02, -0.3427, 0.03748), (-3.479e-05, -0.4799, 0.008202), (-0.4223, -0.7263, 0.03748), (0.6624, -0.1977, 0.008202), (0.4223, -0.402, 0.03748), (0.9368, -2.887e-08, 0.008202), (1.019, -0.09782, 0.03748), (0.6624, 0.1977, 0.008202), (1.019, 0.09782, 0.03748), (-0.7803, 0.6234, 0.03748), (-0.3586, 0.6069, 0.008202), (-1.104, -7.451e-09, 0.03748), (-0.8656, 0.2863, 0.008202), (-3.486e-05, 0.5743, 0.03748), (0.3585, 0.3359, 0.008202), (-0.7803, -0.6234, 0.03748), (-0.8656, -0.2863, 0.008202), (-3.477e-05, -0.5743, 0.03748), (-0.3586, -0.6069, 0.008202), (0.7803, -0.2367, 0.03748), (0.3585, -0.3359, 0.008202), (1.103, -2.98e-08, 0.03748), (0.8655, -0.08174, 0.008202), (0.7803, 0.2367, 0.03748), (0.8655, 0.08174, 0.008202), (-0.5728, 0.6516, 0.02856), (-1.011, 0.1613, 0.02856), (0.2011, 0.4494, 0.02856), (-0.8572, -0.4593, 0.02856), (-0.2011, -0.6173, 0.02856), (0.5727, -0.2933, 0.02856), (1.011, -0.04227, 0.02856), (0.8571, 0.15, 0.02856), (-0.2011, 0.6173, 0.02856), (-0.8572, 0.4593, 0.02856), (-1.011, -0.1613, 0.02856), (-0.5728, -0.6516, 0.02856), (0.2011, -0.4494, 0.02856), (0.8571, -0.15, 0.02856), (1.011, 0.04227, 0.02856), (0.5727, 0.2933, 0.02856), (0.2231, 0.5114, 0.01222), (0.2377, 0.5451, 0.1314), (-3.487e-05, 0.6283, 0.08203), (0.4555, 0.4398, 0.08203), (0.6353, 0.3338, 0.01222), (0.6771, 0.3558, 0.1314), (0.8417, 0.2589, 0.08203), (0.9508, 0.1707, 0.01222), (1.013, 0.1819, 0.1314), (1.1, 0.107, 0.08203), (1.121, 0.04811, 0.01222), (1.195, 0.05128, 0.1314), (1.19, -2.98e-08, 0.08203), (1.121, -0.04811, 0.01222), (1.195, -0.05128, 0.1314), (1.1, -0.107, 0.08203), (0.9508, -0.1707, 0.01222), (1.013, -0.1819, 0.1314), (0.8417, -0.2589, 0.08203), (0.6353, -0.3338, 0.01222), (0.6771, -0.3558, 0.1314), (0.4555, -0.4398, 0.08203), (0.2231, -0.5114, 0.01222), (0.2377, -0.5451, 0.1314), (-3.476e-05, -0.6283, 0.08203), (-0.2231, -0.7025, 0.01222), (-0.2378, -0.7488, 0.1314), (-0.4556, -0.7946, 0.08203), (-0.6353, -0.7416, 0.01222), (-0.6771, -0.7903, 0.1314), (-0.8418, -0.682, 0.08203), (-0.9508, -0.5228, 0.01222), (-1.013, -0.5572, 0.1314), (-1.1, -0.3749, 0.08203), (-1.122, -0.1836, 0.01222), (-1.195, -0.1956, 0.1314), (-1.19, -3.725e-09, 0.08203), (-1.122, 0.1836, 0.01222), (-1.195, 0.1956, 0.1314), (-1.1, 0.3749, 0.08203), (-0.9508, 0.5228, 0.01222), (-1.013, 0.5572, 0.1314), (-0.8418, 0.682, 0.08203), (-0.6353, 0.7416, 0.01222), (-0.6771, 0.7903, 0.1314), (-0.4556, 0.7946, 0.08203), (-0.2231, 0.7025, 0.01222), (-0.2378, 0.7488, 0.1314), (-0.7813, -0.633, -0.02286), (-0.4229, -0.7375, -0.02286), (0.4604, -0.4445, 0.1049), (-3.476e-05, -0.635, 0.1049), (1.021, -0.09933, -0.02286), (1.105, -2.701e-08, -0.02286), (-0.8508, 0.6893, 0.1049), (-0.4605, 0.803, 0.1049), (0.8507, 0.2617, 0.1049), (1.112, 0.1082, 0.1049), (-1.021, -0.3479, -0.02286), (-0.4605, -0.803, 0.1049), (0.7812, -0.2403, -0.02286), (1.203, -2.98e-08, 0.1049), (0.4228, 0.4082, -0.02286), (-3.487e-05, 0.5832, -0.02286), (-0.3739, -0.449, 0.1245), (0.5318, 0.06048, 0.1245), (-0.1086, 0.3551, 0.1245), (-0.5988, -0.3854, 0.1245), (0.5846, -2.608e-08, 0.1245), (-0.749, -0.2118, 0.1245), (0.5318, -0.06048, 0.1245), (-0.8018, -1.118e-08, 0.1245), (0.3816, -0.1463, 0.1245), (-0.749, 0.2118, 0.1245), (0.1567, -0.2485, 0.1245), (0.1567, 0.2485, 0.1245), (-0.5988, 0.3854, 0.1245), (-0.1086, -0.3551, 0.1245), (-0.3257, -0.2131, 0.4093), (-0.4849, -0.2694, 0.4093), (0.3816, 0.1463, 0.1245), (-0.03163, 0.08779, 0.4093), (0.05853, 0.03629, 0.4093), (-0.3739, 0.449, 0.1245), (-0.4849, 0.2694, 0.4093), (-0.4488, 0.08292, 0.5891), (-0.3257, 0.2131, 0.4093), (-0.6198, -0.2313, 0.4093), (0.09019, -2.468e-08, 0.4093), (-0.71, -0.1271, 0.4093), (0.05853, -0.03629, 0.4093), (-0.7417, -1.863e-08, 0.4093), (-0.03163, -0.08779, 0.4093), (-0.71, 0.1271, 0.4093), (-0.1666, -0.1491, 0.4093), (-0.1666, 0.1491, 0.4093), (-0.6198, 0.2313, 0.4093), (0.09087, 0.1571, 0.2669), (-0.2496, 0.08182, 0.5236), (-0.109, -0.2407, 0.2669), (-0.3537, -0.1253, 0.5236), (-0.6782, 0.246, 0.2669), (-0.6502, 0.1281, 0.5236), (-0.109, 0.2407, 0.2669), (-0.3537, 0.1253, 0.5236), (0.09087, -0.1571, 0.2669), (-0.2496, -0.08182, 0.5236), (-0.761, 0.08638, 0.2669), (-0.6933, 0.04499, 0.5236), (0.2438, -0.08033, 0.2669), (-0.1699, -0.04184, 0.5236), (-0.761, -0.08638, 0.2669), (-0.6933, -0.04499, 0.5236), (0.3266, -0.02264, 0.2669), (-0.1268, -0.01179, 0.5236), (-0.6782, -0.246, 0.2669), (-0.6502, -0.1281, 0.5236), (0.3266, 0.02264, 0.2669), (-0.1268, 0.01179, 0.5236), (-0.5252, -0.349, 0.2669), (-0.5705, -0.1817, 0.5236), (-0.3253, 0.3306, 0.2669), (-0.4664, 0.1722, 0.5236), (0.2438, 0.08033, 0.2669), (-0.1699, 0.04184, 0.5236), (-0.3253, -0.3306, 0.2669), (-0.4664, -0.1722, 0.5236), (-0.5252, 0.349, 0.2669), (-0.5705, 0.1817, 0.5236), (-0.4488, -0.08292, 0.5891), (-0.3347, 0.03421, 0.5891), (-0.5105, 0.104, 0.5891), (-0.5105, -0.104, 0.5891), (-0.2997, 0.01424, 0.5891), (-0.5628, -0.08948, 0.5891), (-0.2875, -2.34e-08, 0.5891), (-0.5978, -0.04929, 0.5891), (-0.2997, -0.01424, 0.5891), (-0.6101, -2.095e-08, 0.5891), (-0.3347, -0.03421, 0.5891), (-0.5978, 0.04929, 0.5891), (-0.387, -0.05799, 0.5891), (-0.387, 0.05799, 0.5891), (-0.5628, 0.08948, 0.5891), (-0.4096, 0.7143, -0.04061), (-0.7568, 0.6131, -0.04061), (-0.9888, 0.337, -0.04061), (-1.07, 3.725e-09, -0.04061), (0.4095, 0.3954, -0.04061), (-1.741e-05, 0.5649, -0.04061), (-0.9888, -0.337, -0.04061), (-0.7568, -0.6131, -0.04061), (-0.4096, -0.7143, -0.04061), (-1.732e-05, -0.5649, -0.04061), (0.4095, -0.3954, -0.04061), (0.7567, -0.2327, -0.04061), (0.9887, -0.09621, -0.04061), (1.07, -2.701e-08, -0.04061), (0.9887, 0.09621, -0.04061), (0.7567, 0.2327, -0.04061), (-4.312e-06, 0.5696, -0.03621), (5.96e-08, 0.6101, 0.05592), (0.4129, 0.3987, -0.03621), (0.4438, 0.427, 0.05592), (0.763, 0.2347, -0.03621), (0.82, 0.2514, 0.05592), (0.9969, 0.09701, -0.03621), (1.071, 0.1039, 0.05592), (1.079, -2.691e-08, -0.03621), (1.16, -2.98e-08, 0.05592), (0.9969, -0.09701, -0.03621), (1.071, -0.1039, 0.05592), (0.763, -0.2347, -0.03621), (0.82, -0.2514, 0.05592), (0.4129, -0.3987, -0.03621), (0.4438, -0.427, 0.05592), (-4.217e-06, -0.5696, -0.03621), (1.611e-07, -0.6101, 0.05592), (-0.413, -0.7203, -0.03621), (-0.4438, -0.7715, 0.05592), (-0.763, -0.6182, -0.03621), (-0.82, -0.6622, 0.05592), (-0.997, -0.3398, -0.03621), (-1.071, -0.364, 0.05592), (-1.079, 2.434e-09, -0.03621), (-1.16, -8.318e-09, 0.05592), (-0.997, 0.3398, -0.03621), (-1.071, 0.364, 0.05592), (-0.763, 0.6182, -0.03621), (-0.82, 0.6622, 0.05592), (-0.413, 0.7203, -0.03621), (-0.4438, 0.7715, 0.05592), (-0.02715, 0.422, 0.02421), (0.2881, 0.2954, 0.02421), (0.5554, 0.1739, 0.02421), (0.7339, 0.07187, 0.02421), (0.7966, -2.699e-08, 0.02421), (0.7339, -0.07187, 0.02421), (0.5554, -0.1739, 0.02421), (0.2881, -0.2954, 0.02421), (-0.02715, -0.422, 0.02421), (-0.3424, -0.5336, 0.02421), (-0.6097, -0.458, 0.02421), (-0.7882, -0.2518, 0.02421), (-0.8509, -1.172e-08, 0.02421), (-0.7882, 0.2518, 0.02421), (-0.6097, 0.458, 0.02421), (-0.3424, 0.5336, 0.02421), (-0.4655, -2.258e-08, 0.6322), (-0.7294, 0.576, 0.02851), (-0.3947, 0.671, 0.02851), (-1.031, -9.653e-09, 0.02851), (-0.953, 0.3166, 0.02851), (6.519e-08, 0.5306, 0.02851), (0.3947, 0.3714, 0.02851), (-0.7294, -0.576, 0.02851), (-0.953, -0.3166, 0.02851), (1.462e-07, -0.5306, 0.02851), (-0.3947, -0.671, 0.02851), (0.7294, -0.2186, 0.02851), (0.3947, -0.3714, 0.02851), (1.031, -2.865e-08, 0.02851), (0.953, -0.09038, 0.02851), (0.7294, 0.2186, 0.02851), (0.953, 0.09038, 0.02851), (5.728e-08, 0.6039, 0.01217), (6.054e-08, 0.6437, 0.1314), (0.4379, 0.4227, 0.01217), (0.4667, 0.4505, 0.1314), (0.8091, 0.2488, 0.01217), (0.8623, 0.2652, 0.1314), (1.057, 0.1029, 0.01217), (1.127, 0.1096, 0.1314), (1.144, -2.775e-08, 0.01217), (1.219, -3.11e-08, 0.1314), (1.057, -0.1029, 0.01217), (1.127, -0.1096, 0.1314), (0.8091, -0.2488, 0.01217), (0.8623, -0.2652, 0.1314), (0.4379, -0.4227, 0.01217), (0.4667, -0.4505, 0.1314), (1.565e-07, -0.6039, 0.01217), (1.714e-07, -0.6437, 0.1314), (-0.4379, -0.7637, 0.01217), (-0.4667, -0.814, 0.1314), (-0.8091, -0.6555, 0.01217), (-0.8623, -0.6987, 0.1314), (-1.057, -0.3603, 0.01217), (-1.127, -0.384, 0.1314), (-1.144, 2.245e-09, 0.01217), (-1.219, -5.611e-09, 0.1314), (-1.057, 0.3603, 0.01217), (-1.127, 0.384, 0.1314), (-0.8091, 0.6555, 0.01217), (-0.8623, 0.6987, 0.1314), (-0.4379, 0.7637, 0.01217), (-0.4667, 0.814, 0.1314), (-0.2172, -0.2842, 0.267), (-0.4109, -0.1451, 0.5256), (-0.5192, -0.1832, 0.5256), (-0.4295, -0.3594, 0.267), (0.1751, 0.1171, 0.267), (-0.2108, 0.05979, 0.5256), (-0.1494, 0.02474, 0.5256), (0.2953, 0.0484, 0.267), (-0.4295, 0.3594, 0.267), (-0.5192, 0.1832, 0.5256), (-0.4109, 0.1451, 0.5256), (-0.2172, 0.2842, 0.267), (-0.6111, -0.1573, 0.5256), (-0.6095, -0.3085, 0.267), (-0.1278, -2.37e-08, 0.5256), (0.3376, -2.499e-08, 0.267), (-0.6724, -0.08651, 0.5256), (-0.7298, -0.1695, 0.267), (-0.1494, -0.02474, 0.5256), (0.2953, -0.0484, 0.267), (-0.694, -1.971e-08, 0.5256), (-0.772, -1.521e-08, 0.267), (-0.2108, -0.05979, 0.5256), (0.1751, -0.1171, 0.267), (-0.6724, 0.08651, 0.5256), (-0.7298, 0.1695, 0.267), (-0.3026, -0.1015, 0.5256), (-0.004914, -0.1989, 0.267), (-0.3026, 0.1015, 0.5256), (-0.004914, 0.1989, 0.267), (-0.6111, 0.1573, 0.5256), (-0.6095, 0.3085, 0.267), (-3.051e-05, 0.5694, -0.03616), (-3.487e-05, 0.6098, 0.05595), (0.4128, 0.3985, -0.03616), (0.4436, 0.4268, 0.05595), (0.7628, 0.2346, -0.03616), (0.8197, 0.2513, 0.05595), (0.9966, 0.09698, -0.03616), (1.071, 0.1039, 0.05595), (1.079, -2.691e-08, -0.03616), (1.159, -2.957e-08, 0.05595), (0.9966, -0.09698, -0.03616), (1.071, -0.1039, 0.05595), (0.7628, -0.2346, -0.03616), (0.8197, -0.2513, 0.05595), (0.4128, -0.3985, -0.03616), (0.4436, -0.4268, 0.05595), (-3.041e-05, -0.5694, -0.03616), (-3.477e-05, -0.6098, 0.05595), (-0.4129, -0.72, -0.03616), (-0.4437, -0.7712, 0.05595), (-0.7628, -0.6181, -0.03616), (-0.8197, -0.662, 0.05595), (-0.9967, -0.3397, -0.03616), (-1.071, -0.3638, 0.05595), (-1.079, 3.361e-09, -0.03616), (-1.159, -9.254e-09, 0.05595), (-0.9967, 0.3397, -0.03616), (-1.071, 0.3638, 0.05595), (-0.7628, 0.6181, -0.03616), (-0.8197, 0.662, 0.05595), (-0.4129, 0.72, -0.03616), (-0.4437, 0.7712, 0.05595), (-0.02718, 0.4218, 0.02425), (0.2879, 0.2952, 0.02425), (0.5551, 0.1738, 0.02425), (0.7336, 0.07184, 0.02425), (0.7963, -2.722e-08, 0.02425), (0.7336, -0.07184, 0.02425), (0.5551, -0.1738, 0.02425), (0.2879, -0.2952, 0.02425), (-0.02718, -0.4218, 0.02425), (-0.3423, -0.5334, 0.02425), (-0.6094, -0.4579, 0.02425), (-0.7879, -0.2516, 0.02425), (-0.8506, -1.173e-08, 0.02425), (-0.7879, 0.2516, 0.02425), (-0.6094, 0.4579, 0.02425), (-0.3423, 0.5334, 0.02425), (-0.4654, -2.261e-08, 0.632), (-0.7291, 0.5758, 0.02856), (-0.3946, 0.6708, 0.02856), (-1.031, -9.656e-09, 0.02856), (-0.9526, 0.3164, 0.02856), (-3.486e-05, 0.5304, 0.02856), (0.3945, 0.3713, 0.02856), (-0.7291, -0.5758, 0.02856), (-0.9526, -0.3164, 0.02856), (-3.478e-05, -0.5304, 0.02856), (-0.3946, -0.6708, 0.02856), (0.729, -0.2186, 0.02856), (0.3945, -0.3713, 0.02856), (1.031, -2.889e-08, 0.02856), (0.9525, -0.09034, 0.02856), (0.729, 0.2186, 0.02856), (0.9525, 0.09034, 0.02856), (-3.487e-05, 0.6037, 0.01222), (-3.487e-05, 0.6434, 0.1314), (0.4376, 0.4225, 0.01222), (0.4664, 0.4503, 0.1314), (0.8087, 0.2487, 0.01222), (0.8619, 0.2651, 0.1314), (1.057, 0.1028, 0.01222), (1.126, 0.1096, 0.1314), (1.144, -2.775e-08, 0.01222), (1.219, -3.086e-08, 0.1314), (1.057, -0.1028, 0.01222), (1.126, -0.1096, 0.1314), (0.8087, -0.2487, 0.01222), (0.8619, -0.2651, 0.1314), (0.4376, -0.4225, 0.01222), (0.4664, -0.4503, 0.1314), (-3.477e-05, -0.6037, 0.01222), (-3.476e-05, -0.6434, 0.1314), (-0.4377, -0.7634, 0.01222), (-0.4665, -0.8136, 0.1314), (-0.8088, -0.6553, 0.01222), (-0.862, -0.6984, 0.1314), (-1.057, -0.3602, 0.01222), (-1.126, -0.3838, 0.1314), (-1.144, 2.24e-09, 0.01222), (-1.219, -6.547e-09, 0.1314), (-1.057, 0.3602, 0.01222), (-1.126, 0.3838, 0.1314), (-0.8088, 0.6553, 0.01222), (-0.862, 0.6984, 0.1314), (-0.4377, 0.7634, 0.01222), (-0.4665, 0.8136, 0.1314), (-0.2172, -0.2841, 0.2669), (-0.4108, -0.145, 0.5255), (-0.5191, -0.1832, 0.5255), (-0.4294, -0.3592, 0.2669), (0.175, 0.117, 0.2669), (-0.2107, 0.05976, 0.5255), (-0.1494, 0.02473, 0.5255), (0.2952, 0.04838, 0.2669), (-0.4294, 0.3592, 0.2669), (-0.5191, 0.1832, 0.5255), (-0.4108, 0.145, 0.5255), (-0.2172, 0.2841, 0.2669), (-0.6109, -0.1573, 0.5255), (-0.6093, -0.3084, 0.2669), (-0.1278, -2.385e-08, 0.5255), (0.3374, -2.511e-08, 0.2669), (-0.6722, -0.08647, 0.5255), (-0.7295, -0.1695, 0.2669), (-0.1494, -0.02473, 0.5255), (0.2952, -0.04838, 0.2669), (-0.6937, -2.018e-08, 0.5255), (-0.7717, -1.661e-08, 0.2669), (-0.2107, -0.05976, 0.5255), (0.175, -0.117, 0.2669), (-0.6722, 0.08647, 0.5255), (-0.7295, 0.1695, 0.2669), (-0.3025, -0.1015, 0.5255), (-0.004947, -0.1988, 0.2669), (-0.3025, 0.1015, 0.5255), (-0.004947, 0.1988, 0.2669), (-0.6109, 0.1573, 0.5255), (-0.6093, 0.3084, 0.2669)], [], [(0, 403, 877, 444), (0, 444, 812, 291), (0, 291, 814, 296), (0, 296, 879, 403), (1, 413, 886, 305), (1, 305, 821, 301), (1, 301, 819, 443), (1, 443, 884, 413), (2, 418, 887, 442), (2, 442, 822, 306), (2, 306, 824, 314), (2, 314, 889, 418), (3, 392, 872, 441), (3, 441, 807, 280), (3, 280, 805, 440), (3, 440, 870, 392), (4, 428, 896, 439), (4, 439, 831, 316), (4, 316, 829, 438), (4, 438, 894, 428), (5, 397, 873, 437), (5, 437, 808, 285), (5, 285, 810, 436), (5, 436, 875, 397), (6, 407, 882, 435), (6, 435, 817, 295), (6, 295, 815, 434), (6, 434, 880, 407), (7, 412, 883, 433), (7, 433, 818, 300), (7, 300, 820, 432), (7, 432, 885, 412), (8, 422, 892, 274), (8, 274, 827, 310), (8, 310, 825, 275), (8, 275, 890, 422), (9, 391, 869, 278), (9, 278, 804, 279), (9, 279, 806, 281), (9, 281, 871, 391), (10, 427, 893, 284), (10, 284, 828, 315), (10, 315, 830, 287), (10, 287, 895, 427), (11, 401, 878, 290), (11, 290, 813, 289), (11, 289, 811, 293), (11, 293, 876, 401), (12, 406, 879, 296), (12, 296, 814, 294), (12, 294, 816, 299), (12, 299, 881, 406), (13, 416, 888, 302), (13, 302, 823, 304), (13, 304, 821, 305), (13, 305, 886, 416), (14, 368, 850, 353), (14, 353, 847, 334), (14, 334, 846, 336), (14, 336, 849, 368), (15, 385, 868, 308), (15, 308, 803, 273), (15, 273, 801, 311), (15, 311, 866, 385), (16, 421, 889, 314), (16, 314, 824, 309), (16, 309, 826, 317), (16, 317, 891, 421), (17, 369, 852, 355), (17, 355, 845, 332), (17, 332, 844, 338), (17, 338, 851, 369), (18, 370, 854, 357), (18, 357, 833, 320), (18, 320, 832, 340), (18, 340, 853, 370), (19, 371, 856, 359), (19, 359, 843, 330), (19, 330, 842, 342), (19, 342, 855, 371), (20, 372, 858, 361), (20, 361, 841, 328), (20, 328, 840, 344), (20, 344, 857, 372), (21, 373, 860, 363), (21, 363, 839, 326), (21, 326, 838, 346), (21, 346, 859, 373), (22, 374, 862, 365), (22, 365, 837, 324), (22, 324, 836, 348), (22, 348, 861, 374), (23, 375, 864, 367), (23, 367, 835, 322), (23, 322, 834, 350), (23, 350, 863, 375), (24, 376, 853, 340), (24, 340, 832, 335), (24, 335, 847, 353), (24, 353, 850, 376), (25, 377, 849, 336), (25, 336, 846, 333), (25, 333, 845, 355), (25, 355, 852, 377), (26, 378, 851, 338), (26, 338, 844, 331), (26, 331, 843, 359), (26, 359, 856, 378), (27, 379, 855, 342), (27, 342, 842, 329), (27, 329, 841, 361), (27, 361, 858, 379), (28, 380, 857, 344), (28, 344, 840, 327), (28, 327, 839, 363), (28, 363, 860, 380), (29, 381, 859, 346), (29, 346, 838, 325), (29, 325, 837, 365), (29, 365, 862, 381), (30, 382, 861, 348), (30, 348, 836, 323), (30, 323, 835, 367), (30, 367, 864, 382), (31, 383, 863, 350), (31, 350, 834, 321), (31, 321, 833, 357), (31, 357, 854, 383), (32, 316, 831, 337), (32, 337, 850, 368), (32, 368, 849, 352), (32, 352, 829, 316), (33, 310, 827, 339), (33, 339, 852, 369), (33, 369, 851, 354), (33, 354, 825, 310), (34, 273, 803, 341), (34, 341, 854, 370), (34, 370, 853, 356), (34, 356, 801, 273), (35, 304, 823, 343), (35, 343, 856, 371), (35, 371, 855, 358), (35, 358, 821, 304), (36, 298, 819, 345), (36, 345, 858, 372), (36, 372, 857, 360), (36, 360, 817, 298), (37, 292, 815, 347), (37, 347, 860, 373), (37, 373, 859, 362), (37, 362, 813, 292), (38, 286, 811, 349), (38, 349, 862, 374), (38, 374, 861, 364), (38, 364, 809, 286), (39, 280, 807, 351), (39, 351, 864, 375), (39, 375, 863, 366), (39, 366, 805, 280), (40, 319, 801, 356), (40, 356, 853, 376), (40, 376, 850, 337), (40, 337, 831, 319), (41, 313, 829, 352), (41, 352, 849, 377), (41, 377, 852, 339), (41, 339, 827, 313), (42, 307, 825, 354), (42, 354, 851, 378), (42, 378, 856, 343), (42, 343, 823, 307), (43, 301, 821, 358), (43, 358, 855, 379), (43, 379, 858, 345), (43, 345, 819, 301), (44, 295, 817, 360), (44, 360, 857, 380), (44, 380, 860, 347), (44, 347, 815, 295), (45, 289, 813, 362), (45, 362, 859, 381), (45, 381, 862, 349), (45, 349, 811, 289), (46, 283, 809, 364), (46, 364, 861, 382), (46, 382, 864, 351), (46, 351, 807, 283), (47, 277, 805, 366), (47, 366, 863, 383), (47, 383, 854, 341), (47, 341, 803, 277), (48, 386, 865, 384), (48, 384, 867, 387), (48, 387, 868, 385), (48, 385, 866, 386), (49, 387, 867, 388), (49, 388, 869, 390), (49, 390, 870, 389), (49, 389, 868, 387), (50, 390, 869, 391), (50, 391, 871, 393), (50, 393, 872, 392), (50, 392, 870, 390), (51, 393, 871, 394), (51, 394, 873, 396), (51, 396, 874, 395), (51, 395, 872, 393), (52, 396, 873, 397), (52, 397, 875, 399), (52, 399, 876, 398), (52, 398, 874, 396), (53, 399, 875, 400), (53, 400, 877, 402), (53, 402, 878, 401), (53, 401, 876, 399), (54, 402, 877, 403), (54, 403, 879, 405), (54, 405, 880, 404), (54, 404, 878, 402), (55, 405, 879, 406), (55, 406, 881, 408), (55, 408, 882, 407), (55, 407, 880, 405), (56, 408, 881, 409), (56, 409, 883, 411), (56, 411, 884, 410), (56, 410, 882, 408), (57, 411, 883, 412), (57, 412, 885, 414), (57, 414, 886, 413), (57, 413, 884, 411), (58, 414, 885, 415), (58, 415, 887, 417), (58, 417, 888, 416), (58, 416, 886, 414), (59, 417, 887, 418), (59, 418, 889, 420), (59, 420, 890, 419), (59, 419, 888, 417), (60, 420, 889, 421), (60, 421, 891, 423), (60, 423, 892, 422), (60, 422, 890, 420), (61, 423, 891, 424), (61, 424, 893, 426), (61, 426, 894, 425), (61, 425, 892, 423), (62, 429, 895, 430), (62, 430, 865, 386), (62, 386, 866, 431), (62, 431, 896, 429), (63, 426, 893, 427), (63, 427, 895, 429), (63, 429, 896, 428), (63, 428, 894, 426), (64, 398, 876, 293), (64, 293, 811, 286), (64, 286, 809, 445), (64, 445, 874, 398), (65, 424, 891, 317), (65, 317, 826, 312), (65, 312, 828, 284), (65, 284, 893, 424), (66, 388, 867, 446), (66, 446, 802, 276), (66, 276, 804, 278), (66, 278, 869, 388), (67, 419, 890, 275), (67, 275, 825, 307), (67, 307, 823, 302), (67, 302, 888, 419), (68, 409, 881, 299), (68, 299, 816, 297), (68, 297, 818, 433), (68, 433, 883, 409), (69, 404, 880, 434), (69, 434, 815, 292), (69, 292, 813, 290), (69, 290, 878, 404), (70, 430, 895, 287), (70, 287, 830, 318), (70, 318, 800, 447), (70, 447, 865, 430), (71, 394, 871, 281), (71, 281, 806, 282), (71, 282, 808, 437), (71, 437, 873, 394), (72, 425, 894, 438), (72, 438, 829, 313), (72, 313, 827, 274), (72, 274, 892, 425), (73, 389, 870, 440), (73, 440, 805, 277), (73, 277, 803, 308), (73, 308, 868, 389), (74, 384, 865, 447), (74, 447, 800, 272), (74, 272, 802, 446), (74, 446, 867, 384), (75, 415, 885, 432), (75, 432, 820, 303), (75, 303, 822, 442), (75, 442, 887, 415), (76, 410, 884, 443), (76, 443, 819, 298), (76, 298, 817, 435), (76, 435, 882, 410), (77, 400, 875, 436), (77, 436, 810, 288), (77, 288, 812, 444), (77, 444, 877, 400), (78, 431, 866, 311), (78, 311, 801, 319), (78, 319, 831, 439), (78, 439, 896, 431), (79, 395, 874, 445), (79, 445, 809, 283), (79, 283, 807, 441), (79, 441, 872, 395), (80, 321, 834, 464), (80, 464, 901, 481), (80, 481, 926, 459), (80, 459, 833, 321), (81, 481, 901, 465), (81, 465, 902, 482), (81, 482, 925, 479), (81, 479, 926, 481), (82, 327, 840, 461), (82, 461, 897, 483), (82, 483, 924, 458), (82, 458, 839, 327), (83, 483, 897, 462), (83, 462, 898, 484), (83, 484, 923, 478), (83, 478, 924, 483), (84, 333, 846, 460), (84, 460, 928, 485), (84, 485, 922, 457), (84, 457, 845, 333), (85, 485, 928, 480), (85, 480, 927, 486), (85, 486, 921, 477), (85, 477, 922, 485), (86, 320, 833, 459), (86, 459, 926, 487), (86, 487, 908, 450), (86, 450, 832, 320), (87, 487, 926, 479), (87, 479, 925, 488), (87, 488, 907, 470), (87, 470, 908, 487), (88, 326, 839, 458), (88, 458, 924, 489), (88, 489, 920, 456), (88, 456, 838, 326), (89, 489, 924, 478), (89, 478, 923, 490), (89, 490, 919, 476), (89, 476, 920, 489), (90, 332, 845, 457), (90, 457, 922, 491), (90, 491, 918, 455), (90, 455, 844, 332), (91, 491, 922, 477), (91, 477, 921, 492), (91, 492, 917, 475), (91, 475, 918, 491), (92, 325, 838, 456), (92, 456, 920, 493), (92, 493, 916, 454), (92, 454, 837, 325), (93, 493, 920, 476), (93, 476, 919, 494), (93, 494, 915, 474), (93, 474, 916, 493), (94, 331, 844, 455), (94, 455, 918, 495), (94, 495, 914, 453), (94, 453, 843, 331), (95, 495, 918, 475), (95, 475, 917, 496), (95, 496, 913, 473), (95, 473, 914, 495), (96, 324, 837, 454), (96, 454, 916, 497), (96, 497, 912, 452), (96, 452, 836, 324), (97, 497, 916, 474), (97, 474, 915, 498), (97, 498, 911, 472), (97, 472, 912, 497), (98, 330, 843, 453), (98, 453, 914, 499), (98, 499, 910, 451), (98, 451, 842, 330), (99, 499, 914, 473), (99, 473, 913, 500), (99, 500, 909, 471), (99, 471, 910, 499), (100, 323, 836, 452), (100, 452, 912, 501), (100, 501, 904, 449), (100, 449, 835, 323), (101, 501, 912, 472), (101, 472, 911, 502), (101, 502, 903, 466), (101, 466, 904, 501), (102, 329, 842, 451), (102, 451, 910, 503), (102, 503, 900, 448), (102, 448, 841, 329), (103, 503, 910, 471), (103, 471, 909, 504), (103, 504, 899, 463), (103, 463, 900, 503), (104, 335, 832, 450), (104, 450, 908, 505), (104, 505, 905, 467), (104, 467, 847, 335), (105, 505, 908, 470), (105, 470, 907, 506), (105, 506, 906, 468), (105, 468, 905, 505), (106, 322, 835, 449), (106, 449, 904, 507), (106, 507, 901, 464), (106, 464, 834, 322), (107, 507, 904, 466), (107, 466, 903, 508), (107, 508, 902, 465), (107, 465, 901, 507), (108, 328, 841, 448), (108, 448, 900, 509), (108, 509, 897, 461), (108, 461, 840, 328), (109, 509, 900, 463), (109, 463, 899, 510), (109, 510, 898, 462), (109, 462, 897, 509), (110, 334, 847, 467), (110, 467, 905, 511), (110, 511, 928, 460), (110, 460, 846, 334), (111, 511, 905, 468), (111, 468, 906, 512), (111, 512, 927, 480), (111, 480, 928, 511), (112, 482, 902, 514), (112, 514, 848, 526), (112, 526, 925, 482), (113, 484, 898, 513), (113, 513, 848, 525), (113, 525, 923, 484), (114, 486, 927, 527), (114, 527, 848, 524), (114, 524, 921, 486), (115, 488, 925, 526), (115, 526, 848, 469), (115, 469, 907, 488), (116, 490, 923, 525), (116, 525, 848, 523), (116, 523, 919, 490), (117, 492, 921, 524), (117, 524, 848, 522), (117, 522, 917, 492), (118, 494, 919, 523), (118, 523, 848, 521), (118, 521, 915, 494), (119, 496, 917, 522), (119, 522, 848, 520), (119, 520, 913, 496), (120, 498, 915, 521), (120, 521, 848, 519), (120, 519, 911, 498), (121, 500, 913, 520), (121, 520, 848, 518), (121, 518, 909, 500), (122, 502, 911, 519), (122, 519, 848, 517), (122, 517, 903, 502), (123, 504, 909, 518), (123, 518, 848, 516), (123, 516, 899, 504), (124, 506, 907, 469), (124, 469, 848, 515), (124, 515, 906, 506), (125, 508, 903, 517), (125, 517, 848, 514), (125, 514, 902, 508), (126, 510, 899, 516), (126, 516, 848, 513), (126, 513, 898, 510), (127, 512, 906, 515), (127, 515, 848, 527), (127, 527, 927, 512), (128, 700, 1006, 659), (128, 659, 1008, 552), (128, 552, 943, 547), (128, 547, 941, 700), (129, 561, 1015, 669), (129, 669, 1013, 699), (129, 699, 948, 557), (129, 557, 950, 561), (130, 698, 1016, 674), (130, 674, 1018, 570), (130, 570, 953, 562), (130, 562, 951, 698), (131, 697, 1001, 648), (131, 648, 999, 696), (131, 696, 934, 536), (131, 536, 936, 697), (132, 695, 1025, 684), (132, 684, 1023, 694), (132, 694, 958, 572), (132, 572, 960, 695), (133, 693, 1002, 653), (133, 653, 1004, 692), (133, 692, 939, 541), (133, 541, 937, 693), (134, 691, 1011, 663), (134, 663, 1009, 690), (134, 690, 944, 551), (134, 551, 946, 691), (135, 689, 1012, 668), (135, 668, 1014, 688), (135, 688, 949, 556), (135, 556, 947, 689), (136, 530, 1021, 678), (136, 678, 1019, 531), (136, 531, 954, 566), (136, 566, 956, 530), (137, 534, 998, 647), (137, 647, 1000, 537), (137, 537, 935, 535), (137, 535, 933, 534), (138, 540, 1022, 683), (138, 683, 1024, 543), (138, 543, 959, 571), (138, 571, 957, 540), (139, 546, 1007, 657), (139, 657, 1005, 549), (139, 549, 940, 545), (139, 545, 942, 546), (140, 552, 1008, 662), (140, 662, 1010, 555), (140, 555, 945, 550), (140, 550, 943, 552), (141, 558, 1017, 672), (141, 672, 1015, 561), (141, 561, 950, 560), (141, 560, 952, 558), (142, 609, 979, 624), (142, 624, 978, 592), (142, 592, 975, 590), (142, 590, 976, 609), (143, 564, 997, 641), (143, 641, 995, 567), (143, 567, 930, 529), (143, 529, 932, 564), (144, 570, 1018, 677), (144, 677, 1020, 573), (144, 573, 955, 565), (144, 565, 953, 570), (145, 611, 981, 625), (145, 625, 980, 594), (145, 594, 973, 588), (145, 588, 974, 611), (146, 613, 983, 626), (146, 626, 982, 596), (146, 596, 961, 576), (146, 576, 962, 613), (147, 615, 985, 627), (147, 627, 984, 598), (147, 598, 971, 586), (147, 586, 972, 615), (148, 617, 987, 628), (148, 628, 986, 600), (148, 600, 969, 584), (148, 584, 970, 617), (149, 619, 989, 629), (149, 629, 988, 602), (149, 602, 967, 582), (149, 582, 968, 619), (150, 621, 991, 630), (150, 630, 990, 604), (150, 604, 965, 580), (150, 580, 966, 621), (151, 623, 993, 631), (151, 631, 992, 606), (151, 606, 963, 578), (151, 578, 964, 623), (152, 596, 982, 632), (152, 632, 979, 609), (152, 609, 976, 591), (152, 591, 961, 596), (153, 592, 978, 633), (153, 633, 981, 611), (153, 611, 974, 589), (153, 589, 975, 592), (154, 594, 980, 634), (154, 634, 985, 615), (154, 615, 972, 587), (154, 587, 973, 594), (155, 598, 984, 635), (155, 635, 987, 617), (155, 617, 970, 585), (155, 585, 971, 598), (156, 600, 986, 636), (156, 636, 989, 619), (156, 619, 968, 583), (156, 583, 969, 600), (157, 602, 988, 637), (157, 637, 991, 621), (157, 621, 966, 581), (157, 581, 967, 602), (158, 604, 990, 638), (158, 638, 993, 623), (158, 623, 964, 579), (158, 579, 965, 604), (159, 606, 992, 639), (159, 639, 983, 613), (159, 613, 962, 577), (159, 577, 963, 606), (160, 593, 960, 572), (160, 572, 958, 608), (160, 608, 978, 624), (160, 624, 979, 593), (161, 595, 956, 566), (161, 566, 954, 610), (161, 610, 980, 625), (161, 625, 981, 595), (162, 597, 932, 529), (162, 529, 930, 612), (162, 612, 982, 626), (162, 626, 983, 597), (163, 599, 952, 560), (163, 560, 950, 614), (163, 614, 984, 627), (163, 627, 985, 599), (164, 601, 948, 554), (164, 554, 946, 616), (164, 616, 986, 628), (164, 628, 987, 601), (165, 603, 944, 548), (165, 548, 942, 618), (165, 618, 988, 629), (165, 629, 989, 603), (166, 605, 940, 542), (166, 542, 938, 620), (166, 620, 990, 630), (166, 630, 991, 605), (167, 607, 936, 536), (167, 536, 934, 622), (167, 622, 992, 631), (167, 631, 993, 607), (168, 612, 930, 575), (168, 575, 960, 593), (168, 593, 979, 632), (168, 632, 982, 612), (169, 608, 958, 569), (169, 569, 956, 595), (169, 595, 981, 633), (169, 633, 978, 608), (170, 610, 954, 563), (170, 563, 952, 599), (170, 599, 985, 634), (170, 634, 980, 610), (171, 614, 950, 557), (171, 557, 948, 601), (171, 601, 987, 635), (171, 635, 984, 614), (172, 616, 946, 551), (172, 551, 944, 603), (172, 603, 989, 636), (172, 636, 986, 616), (173, 618, 942, 545), (173, 545, 940, 605), (173, 605, 991, 637), (173, 637, 988, 618), (174, 620, 938, 539), (174, 539, 936, 607), (174, 607, 993, 638), (174, 638, 990, 620), (175, 622, 934, 533), (175, 533, 932, 597), (175, 597, 983, 639), (175, 639, 992, 622), (176, 640, 994, 642), (176, 642, 995, 641), (176, 641, 997, 643), (176, 643, 996, 640), (177, 644, 996, 643), (177, 643, 997, 645), (177, 645, 999, 646), (177, 646, 998, 644), (178, 647, 998, 646), (178, 646, 999, 648), (178, 648, 1001, 649), (178, 649, 1000, 647), (179, 650, 1000, 649), (179, 649, 1001, 651), (179, 651, 1003, 652), (179, 652, 1002, 650), (180, 653, 1002, 652), (180, 652, 1003, 654), (180, 654, 1005, 655), (180, 655, 1004, 653), (181, 656, 1004, 655), (181, 655, 1005, 657), (181, 657, 1007, 658), (181, 658, 1006, 656), (182, 659, 1006, 658), (182, 658, 1007, 660), (182, 660, 1009, 661), (182, 661, 1008, 659), (183, 662, 1008, 661), (183, 661, 1009, 663), (183, 663, 1011, 664), (183, 664, 1010, 662), (184, 665, 1010, 664), (184, 664, 1011, 666), (184, 666, 1013, 667), (184, 667, 1012, 665), (185, 668, 1012, 667), (185, 667, 1013, 669), (185, 669, 1015, 670), (185, 670, 1014, 668), (186, 671, 1014, 670), (186, 670, 1015, 672), (186, 672, 1017, 673), (186, 673, 1016, 671), (187, 674, 1016, 673), (187, 673, 1017, 675), (187, 675, 1019, 676), (187, 676, 1018, 674), (188, 677, 1018, 676), (188, 676, 1019, 678), (188, 678, 1021, 679), (188, 679, 1020, 677), (189, 680, 1020, 679), (189, 679, 1021, 681), (189, 681, 1023, 682), (189, 682, 1022, 680), (190, 686, 1024, 685), (190, 685, 1025, 687), (190, 687, 995, 642), (190, 642, 994, 686), (191, 683, 1022, 682), (191, 682, 1023, 684), (191, 684, 1025, 685), (191, 685, 1024, 683), (192, 549, 1005, 654), (192, 654, 1003, 701), (192, 701, 938, 542), (192, 542, 940, 549), (193, 573, 1020, 680), (193, 680, 1022, 540), (193, 540, 957, 568), (193, 568, 955, 573), (194, 702, 996, 644), (194, 644, 998, 534), (194, 534, 933, 532), (194, 532, 931, 702), (195, 531, 1019, 675), (195, 675, 1017, 558), (195, 558, 952, 563), (195, 563, 954, 531), (196, 555, 1010, 665), (196, 665, 1012, 689), (196, 689, 947, 553), (196, 553, 945, 555), (197, 690, 1009, 660), (197, 660, 1007, 546), (197, 546, 942, 548), (197, 548, 944, 690), (198, 543, 1024, 686), (198, 686, 994, 703), (198, 703, 929, 574), (198, 574, 959, 543), (199, 537, 1000, 650), (199, 650, 1002, 693), (199, 693, 937, 538), (199, 538, 935, 537), (200, 694, 1023, 681), (200, 681, 1021, 530), (200, 530, 956, 569), (200, 569, 958, 694), (201, 696, 999, 645), (201, 645, 997, 564), (201, 564, 932, 533), (201, 533, 934, 696), (202, 703, 994, 640), (202, 640, 996, 702), (202, 702, 931, 528), (202, 528, 929, 703), (203, 688, 1014, 671), (203, 671, 1016, 698), (203, 698, 951, 559), (203, 559, 949, 688), (204, 699, 1013, 666), (204, 666, 1011, 691), (204, 691, 946, 554), (204, 554, 948, 699), (205, 692, 1004, 656), (205, 656, 1006, 700), (205, 700, 941, 544), (205, 544, 939, 692), (206, 567, 995, 687), (206, 687, 1025, 695), (206, 695, 960, 575), (206, 575, 930, 567), (207, 701, 1003, 651), (207, 651, 1001, 697), (207, 697, 936, 539), (207, 539, 938, 701), (208, 720, 963, 577), (208, 577, 962, 715), (208, 715, 1055, 737), (208, 737, 1030, 720), (209, 721, 1030, 737), (209, 737, 1055, 735), (209, 735, 1054, 738), (209, 738, 1031, 721), (210, 717, 969, 583), (210, 583, 968, 714), (210, 714, 1053, 739), (210, 739, 1026, 717), (211, 718, 1026, 739), (211, 739, 1053, 734), (211, 734, 1052, 740), (211, 740, 1027, 718), (212, 716, 975, 589), (212, 589, 974, 713), (212, 713, 1051, 741), (212, 741, 1057, 716), (213, 736, 1057, 741), (213, 741, 1051, 733), (213, 733, 1050, 742), (213, 742, 1056, 736), (214, 715, 962, 576), (214, 576, 961, 706), (214, 706, 1037, 743), (214, 743, 1055, 715), (215, 735, 1055, 743), (215, 743, 1037, 726), (215, 726, 1036, 744), (215, 744, 1054, 735), (216, 714, 968, 582), (216, 582, 967, 712), (216, 712, 1049, 745), (216, 745, 1053, 714), (217, 734, 1053, 745), (217, 745, 1049, 732), (217, 732, 1048, 746), (217, 746, 1052, 734), (218, 713, 974, 588), (218, 588, 973, 711), (218, 711, 1047, 747), (218, 747, 1051, 713), (219, 733, 1051, 747), (219, 747, 1047, 731), (219, 731, 1046, 748), (219, 748, 1050, 733), (220, 712, 967, 581), (220, 581, 966, 710), (220, 710, 1045, 749), (220, 749, 1049, 712), (221, 732, 1049, 749), (221, 749, 1045, 730), (221, 730, 1044, 750), (221, 750, 1048, 732), (222, 711, 973, 587), (222, 587, 972, 709), (222, 709, 1043, 751), (222, 751, 1047, 711), (223, 731, 1047, 751), (223, 751, 1043, 729), (223, 729, 1042, 752), (223, 752, 1046, 731), (224, 710, 966, 580), (224, 580, 965, 708), (224, 708, 1041, 753), (224, 753, 1045, 710), (225, 730, 1045, 753), (225, 753, 1041, 728), (225, 728, 1040, 754), (225, 754, 1044, 730), (226, 709, 972, 586), (226, 586, 971, 707), (226, 707, 1039, 755), (226, 755, 1043, 709), (227, 729, 1043, 755), (227, 755, 1039, 727), (227, 727, 1038, 756), (227, 756, 1042, 729), (228, 708, 965, 579), (228, 579, 964, 705), (228, 705, 1033, 757), (228, 757, 1041, 708), (229, 728, 1041, 757), (229, 757, 1033, 722), (229, 722, 1032, 758), (229, 758, 1040, 728), (230, 707, 971, 585), (230, 585, 970, 704), (230, 704, 1029, 759), (230, 759, 1039, 707), (231, 727, 1039, 759), (231, 759, 1029, 719), (231, 719, 1028, 760), (231, 760, 1038, 727), (232, 706, 961, 591), (232, 591, 976, 723), (232, 723, 1034, 761), (232, 761, 1037, 706), (233, 726, 1037, 761), (233, 761, 1034, 724), (233, 724, 1035, 762), (233, 762, 1036, 726), (234, 705, 964, 578), (234, 578, 963, 720), (234, 720, 1030, 763), (234, 763, 1033, 705), (235, 722, 1033, 763), (235, 763, 1030, 721), (235, 721, 1031, 764), (235, 764, 1032, 722), (236, 704, 970, 584), (236, 584, 969, 717), (236, 717, 1026, 765), (236, 765, 1029, 704), (237, 719, 1029, 765), (237, 765, 1026, 718), (237, 718, 1027, 766), (237, 766, 1028, 719), (238, 723, 976, 590), (238, 590, 975, 716), (238, 716, 1057, 767), (238, 767, 1034, 723), (239, 724, 1034, 767), (239, 767, 1057, 736), (239, 736, 1056, 768), (239, 768, 1035, 724), (240, 770, 1031, 738), (240, 738, 1054, 782), (240, 782, 977, 770), (241, 769, 1027, 740), (241, 740, 1052, 781), (241, 781, 977, 769), (242, 783, 1056, 742), (242, 742, 1050, 780), (242, 780, 977, 783), (243, 782, 1054, 744), (243, 744, 1036, 725), (243, 725, 977, 782), (244, 781, 1052, 746), (244, 746, 1048, 779), (244, 779, 977, 781), (245, 780, 1050, 748), (245, 748, 1046, 778), (245, 778, 977, 780), (246, 779, 1048, 750), (246, 750, 1044, 777), (246, 777, 977, 779), (247, 778, 1046, 752), (247, 752, 1042, 776), (247, 776, 977, 778), (248, 777, 1044, 754), (248, 754, 1040, 775), (248, 775, 977, 777), (249, 776, 1042, 756), (249, 756, 1038, 774), (249, 774, 977, 776), (250, 775, 1040, 758), (250, 758, 1032, 773), (250, 773, 977, 775), (251, 774, 1038, 760), (251, 760, 1028, 772), (251, 772, 977, 774), (252, 725, 1036, 762), (252, 762, 1035, 771), (252, 771, 977, 725), (253, 773, 1032, 764), (253, 764, 1031, 770), (253, 770, 977, 773), (254, 772, 1028, 766), (254, 766, 1027, 769), (254, 769, 977, 772), (255, 771, 1035, 768), (255, 768, 1056, 783), (255, 783, 977, 771), (256, 785, 957, 571), (256, 571, 959, 784), (256, 784, 830, 315), (256, 315, 828, 785), (257, 787, 953, 565), (257, 565, 955, 786), (257, 786, 826, 309), (257, 309, 824, 787), (258, 789, 929, 528), (258, 528, 931, 788), (258, 788, 802, 272), (258, 272, 800, 789), (259, 791, 949, 559), (259, 559, 951, 790), (259, 790, 822, 303), (259, 303, 820, 791), (260, 793, 945, 553), (260, 553, 947, 792), (260, 792, 818, 297), (260, 297, 816, 793), (261, 795, 941, 547), (261, 547, 943, 794), (261, 794, 814, 291), (261, 291, 812, 795), (262, 797, 937, 541), (262, 541, 939, 796), (262, 796, 810, 285), (262, 285, 808, 797), (263, 799, 933, 535), (263, 535, 935, 798), (263, 798, 806, 279), (263, 279, 804, 799), (264, 784, 959, 574), (264, 574, 929, 789), (264, 789, 800, 318), (264, 318, 830, 784), (265, 786, 955, 568), (265, 568, 957, 785), (265, 785, 828, 312), (265, 312, 826, 786), (266, 790, 951, 562), (266, 562, 953, 787), (266, 787, 824, 306), (266, 306, 822, 790), (267, 792, 947, 556), (267, 556, 949, 791), (267, 791, 820, 300), (267, 300, 818, 792), (268, 794, 943, 550), (268, 550, 945, 793), (268, 793, 816, 294), (268, 294, 814, 794), (269, 796, 939, 544), (269, 544, 941, 795), (269, 795, 812, 288), (269, 288, 810, 796), (270, 798, 935, 538), (270, 538, 937, 797), (270, 797, 808, 282), (270, 282, 806, 798), (271, 788, 931, 532), (271, 532, 933, 799), (271, 799, 804, 276), (271, 276, 802, 788)])
me_cylinder_002.polygons.foreach_set('use_smooth', [True] * 1056)
me_cylinder_002.materials.append(mat_rogue_hat)
me_cylinder_002.use_remesh_preserve_volume = False
me_cylinder_002.use_remesh_preserve_attributes = False
me_cylinder_002.use_mirror_vertex_groups = False
me_cylinder_002.update()

# ---- objects
ob_feather = bpy.data.objects.new('Feather', me_plane_001)
ob_hat = bpy.data.objects.new('Hat', me_cylinder_002)
ob_lamp = bpy.data.objects.new('Lamp', light_lamp)
ob_camera = bpy.data.objects.new('Camera', cam_camera)

# ---- transforms, parenting, visibility, modifiers, constraints
ob_feather.location = (-0.6751, -0.3771, 0.7819)
ob_feather.rotation_euler = (-0.05064, -0.5636, 0.02707)
ob_feather.scale = (0.6359, 0.6359, 0.6359)
ob_feather.lineart.crease_threshold = 0.0
ob_hat.location = (0.0, 0.0, 0.0)
ob_hat.lineart.crease_threshold = 0.0
ob_lamp.location = (4.076, 1.005, 5.904)
ob_lamp.rotation_euler = (0.6503, 0.05522, 1.866)
ob_lamp.lock_rotations_4d = False
ob_lamp.empty_display_type = 'ARROWS'
ob_lamp.color = (0.0, 0.0, 0.0, 0.0)
ob_lamp.lineart.crease_threshold = 0.0
ob_camera.location = (7.481, -6.508, 5.344)
ob_camera.rotation_euler = (1.109, 0.01082, 0.8149)
ob_camera.lock_rotations_4d = False
ob_camera.empty_display_type = 'ARROWS'
ob_camera.color = (0.0, 0.0, 0.0, 0.0)
ob_camera.display_type = 'WIRE'
ob_camera.lineart.crease_threshold = 0.0

# ---- collection membership
col_collection_1.objects.link(ob_feather)
col_collection_1.objects.link(ob_hat)
col_collection_1.objects.link(ob_lamp)
col_collection_1.objects.link(ob_camera)

# ---- scene / render settings (as saved in the file)
scene.camera = ob_camera
scene.frame_start = 1; scene.frame_end = 250; scene.frame_set(1)
scene.render.engine = 'BLENDER_EEVEE_NEXT'
scene.render.image_settings.color_mode = 'RGB'
scene.render.image_settings.compression = 90
scene.render.resolution_percentage = 50
scene.render.dither_intensity = 0.0
scene.render.bake_margin = 2
scene.render.bake_bias = 0.0
scene.cycles.use_denoising = False
scene.cycles.samples = 10
scene.cycles.sampling_pattern = 'TABULATED_SOBOL'
scene.cycles.light_sampling_threshold = 0.0
scene.cycles.use_adaptive_sampling = False
scene.cycles.use_light_tree = False
scene.cycles.blur_glossy = 0.0
scene.cycles.volume_bounces = 1
scene.cycles.pixel_filter_type = 'GAUSSIAN'
scene.cycles.sample_clamp_indirect = 0.0
scene.view_settings.view_transform = 'Standard'
bpy.context.view_layer.update()
